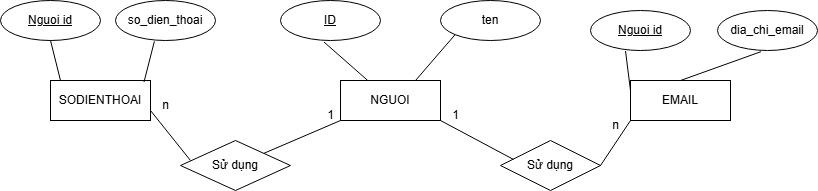

The diagram above was exported from draw.io. Its source (the exported page's mxGraphModel, read from the mxfile embedded in the PNG):
<mxGraphModel dx="930" dy="479" grid="1" gridSize="10" guides="1" tooltips="1" connect="1" arrows="1" fold="1" page="1" pageScale="1" pageWidth="827" pageHeight="1169" math="0" shadow="0">
  <root>
    <mxCell id="0" />
    <mxCell id="1" parent="0" />
    <mxCell id="LRLbpjt4al7-gFIT3zhq-8" value="NGUOI" style="rounded=0;whiteSpace=wrap;html=1;" vertex="1" parent="1">
      <mxGeometry x="350" y="200" width="100" height="40" as="geometry" />
    </mxCell>
    <mxCell id="LRLbpjt4al7-gFIT3zhq-9" value="ID" style="ellipse;whiteSpace=wrap;html=1;align=center;fontStyle=4;" vertex="1" parent="1">
      <mxGeometry x="290" y="120" width="100" height="40" as="geometry" />
    </mxCell>
    <mxCell id="LRLbpjt4al7-gFIT3zhq-10" value="ten" style="ellipse;whiteSpace=wrap;html=1;align=center;" vertex="1" parent="1">
      <mxGeometry x="450" y="120" width="100" height="40" as="geometry" />
    </mxCell>
    <mxCell id="LRLbpjt4al7-gFIT3zhq-11" value="" style="endArrow=none;html=1;rounded=0;exitX=0;exitY=1;exitDx=0;exitDy=0;entryX=0.75;entryY=0;entryDx=0;entryDy=0;" edge="1" parent="1" source="LRLbpjt4al7-gFIT3zhq-10" target="LRLbpjt4al7-gFIT3zhq-8">
      <mxGeometry relative="1" as="geometry">
        <mxPoint x="570" y="190" as="sourcePoint" />
        <mxPoint x="730" y="190" as="targetPoint" />
      </mxGeometry>
    </mxCell>
    <mxCell id="LRLbpjt4al7-gFIT3zhq-12" value="" style="endArrow=none;html=1;rounded=0;exitX=0.435;exitY=1.038;exitDx=0;exitDy=0;exitPerimeter=0;" edge="1" parent="1" source="LRLbpjt4al7-gFIT3zhq-9" target="LRLbpjt4al7-gFIT3zhq-8">
      <mxGeometry relative="1" as="geometry">
        <mxPoint x="370" y="163" as="sourcePoint" />
        <mxPoint x="730" y="190" as="targetPoint" />
      </mxGeometry>
    </mxCell>
    <mxCell id="LRLbpjt4al7-gFIT3zhq-13" value="SODIENTHOAI" style="whiteSpace=wrap;html=1;align=center;" vertex="1" parent="1">
      <mxGeometry x="60" y="200" width="100" height="40" as="geometry" />
    </mxCell>
    <mxCell id="LRLbpjt4al7-gFIT3zhq-14" value="Nguoi id" style="ellipse;whiteSpace=wrap;html=1;align=center;fontStyle=4;" vertex="1" parent="1">
      <mxGeometry x="10" y="120" width="100" height="40" as="geometry" />
    </mxCell>
    <mxCell id="LRLbpjt4al7-gFIT3zhq-16" value="" style="endArrow=none;html=1;rounded=0;exitX=0.5;exitY=1;exitDx=0;exitDy=0;entryX=0.1;entryY=0;entryDx=0;entryDy=0;entryPerimeter=0;" edge="1" parent="1" source="LRLbpjt4al7-gFIT3zhq-14" target="LRLbpjt4al7-gFIT3zhq-13">
      <mxGeometry relative="1" as="geometry">
        <mxPoint x="340" y="210" as="sourcePoint" />
        <mxPoint x="70" y="190" as="targetPoint" />
      </mxGeometry>
    </mxCell>
    <mxCell id="LRLbpjt4al7-gFIT3zhq-17" value="" style="endArrow=none;html=1;rounded=0;exitX=0.339;exitY=1.02;exitDx=0;exitDy=0;exitPerimeter=0;entryX=0.935;entryY=0.038;entryDx=0;entryDy=0;entryPerimeter=0;" edge="1" parent="1" target="LRLbpjt4al7-gFIT3zhq-13">
      <mxGeometry relative="1" as="geometry">
        <mxPoint x="163.9000000000001" y="160.79999999999995" as="sourcePoint" />
        <mxPoint x="500" y="210" as="targetPoint" />
      </mxGeometry>
    </mxCell>
    <mxCell id="LRLbpjt4al7-gFIT3zhq-18" value="EMAIL" style="whiteSpace=wrap;html=1;align=center;" vertex="1" parent="1">
      <mxGeometry x="640" y="200" width="100" height="40" as="geometry" />
    </mxCell>
    <mxCell id="LRLbpjt4al7-gFIT3zhq-19" value="Nguoi id" style="ellipse;whiteSpace=wrap;html=1;align=center;fontStyle=4;" vertex="1" parent="1">
      <mxGeometry x="600" y="130" width="100" height="40" as="geometry" />
    </mxCell>
    <mxCell id="LRLbpjt4al7-gFIT3zhq-20" value="dia_chi_email" style="ellipse;whiteSpace=wrap;html=1;align=center;" vertex="1" parent="1">
      <mxGeometry x="727" y="130" width="100" height="40" as="geometry" />
    </mxCell>
    <mxCell id="LRLbpjt4al7-gFIT3zhq-21" value="" style="endArrow=none;html=1;rounded=0;entryX=0.35;entryY=1.011;entryDx=0;entryDy=0;entryPerimeter=0;exitX=0;exitY=0.25;exitDx=0;exitDy=0;" edge="1" parent="1" source="LRLbpjt4al7-gFIT3zhq-18" target="LRLbpjt4al7-gFIT3zhq-19">
      <mxGeometry relative="1" as="geometry">
        <mxPoint x="340" y="210" as="sourcePoint" />
        <mxPoint x="500" y="210" as="targetPoint" />
      </mxGeometry>
    </mxCell>
    <mxCell id="LRLbpjt4al7-gFIT3zhq-22" value="" style="endArrow=none;html=1;rounded=0;entryX=0.435;entryY=1.029;entryDx=0;entryDy=0;entryPerimeter=0;exitX=0.5;exitY=0;exitDx=0;exitDy=0;" edge="1" parent="1" source="LRLbpjt4al7-gFIT3zhq-18" target="LRLbpjt4al7-gFIT3zhq-20">
      <mxGeometry relative="1" as="geometry">
        <mxPoint x="340" y="210" as="sourcePoint" />
        <mxPoint x="500" y="210" as="targetPoint" />
      </mxGeometry>
    </mxCell>
    <mxCell id="LRLbpjt4al7-gFIT3zhq-26" value="Sử dụng" style="shape=rhombus;perimeter=rhombusPerimeter;whiteSpace=wrap;html=1;align=center;" vertex="1" parent="1">
      <mxGeometry x="510" y="260" width="100" height="50" as="geometry" />
    </mxCell>
    <mxCell id="LRLbpjt4al7-gFIT3zhq-27" value="" style="endArrow=none;html=1;rounded=0;entryX=0.128;entryY=0.377;entryDx=0;entryDy=0;entryPerimeter=0;exitX=1;exitY=1;exitDx=0;exitDy=0;" edge="1" parent="1" source="LRLbpjt4al7-gFIT3zhq-8" target="LRLbpjt4al7-gFIT3zhq-26">
      <mxGeometry relative="1" as="geometry">
        <mxPoint x="340" y="210" as="sourcePoint" />
        <mxPoint x="500" y="210" as="targetPoint" />
      </mxGeometry>
    </mxCell>
    <mxCell id="LRLbpjt4al7-gFIT3zhq-30" value="" style="endArrow=none;html=1;rounded=0;entryX=0;entryY=1;entryDx=0;entryDy=0;exitX=1;exitY=0.5;exitDx=0;exitDy=0;" edge="1" parent="1" source="LRLbpjt4al7-gFIT3zhq-26" target="LRLbpjt4al7-gFIT3zhq-18">
      <mxGeometry relative="1" as="geometry">
        <mxPoint x="340" y="210" as="sourcePoint" />
        <mxPoint x="500" y="210" as="targetPoint" />
      </mxGeometry>
    </mxCell>
    <mxCell id="LRLbpjt4al7-gFIT3zhq-31" value="1" style="text;html=1;align=center;verticalAlign=middle;resizable=0;points=[];autosize=1;strokeColor=none;fillColor=none;" vertex="1" parent="1">
      <mxGeometry x="450" y="220" width="30" height="30" as="geometry" />
    </mxCell>
    <mxCell id="LRLbpjt4al7-gFIT3zhq-32" value="n" style="text;html=1;align=center;verticalAlign=middle;resizable=0;points=[];autosize=1;strokeColor=none;fillColor=none;" vertex="1" parent="1">
      <mxGeometry x="610" y="230" width="30" height="30" as="geometry" />
    </mxCell>
    <mxCell id="LRLbpjt4al7-gFIT3zhq-33" value="Sử dụng" style="shape=rhombus;perimeter=rhombusPerimeter;whiteSpace=wrap;html=1;align=center;" vertex="1" parent="1">
      <mxGeometry x="190" y="260" width="110" height="50" as="geometry" />
    </mxCell>
    <mxCell id="LRLbpjt4al7-gFIT3zhq-34" value="" style="endArrow=none;html=1;rounded=0;entryX=0;entryY=1;entryDx=0;entryDy=0;" edge="1" parent="1" source="LRLbpjt4al7-gFIT3zhq-33" target="LRLbpjt4al7-gFIT3zhq-8">
      <mxGeometry relative="1" as="geometry">
        <mxPoint x="340" y="210" as="sourcePoint" />
        <mxPoint x="500" y="210" as="targetPoint" />
      </mxGeometry>
    </mxCell>
    <mxCell id="LRLbpjt4al7-gFIT3zhq-35" value="" style="endArrow=none;html=1;rounded=0;exitX=1;exitY=0.75;exitDx=0;exitDy=0;entryX=0.091;entryY=0.4;entryDx=0;entryDy=0;entryPerimeter=0;" edge="1" parent="1" source="LRLbpjt4al7-gFIT3zhq-13" target="LRLbpjt4al7-gFIT3zhq-33">
      <mxGeometry relative="1" as="geometry">
        <mxPoint x="340" y="210" as="sourcePoint" />
        <mxPoint x="500" y="210" as="targetPoint" />
      </mxGeometry>
    </mxCell>
    <mxCell id="LRLbpjt4al7-gFIT3zhq-37" value="1" style="text;html=1;align=center;verticalAlign=middle;resizable=0;points=[];autosize=1;strokeColor=none;fillColor=none;" vertex="1" parent="1">
      <mxGeometry x="325" y="220" width="30" height="30" as="geometry" />
    </mxCell>
    <mxCell id="LRLbpjt4al7-gFIT3zhq-38" value="n" style="text;html=1;align=center;verticalAlign=middle;resizable=0;points=[];autosize=1;strokeColor=none;fillColor=none;" vertex="1" parent="1">
      <mxGeometry x="160" y="210" width="30" height="30" as="geometry" />
    </mxCell>
    <mxCell id="LRLbpjt4al7-gFIT3zhq-40" value="so_dien_thoai" style="ellipse;whiteSpace=wrap;html=1;align=center;" vertex="1" parent="1">
      <mxGeometry x="125" y="120" width="100" height="40" as="geometry" />
    </mxCell>
  </root>
</mxGraphModel>